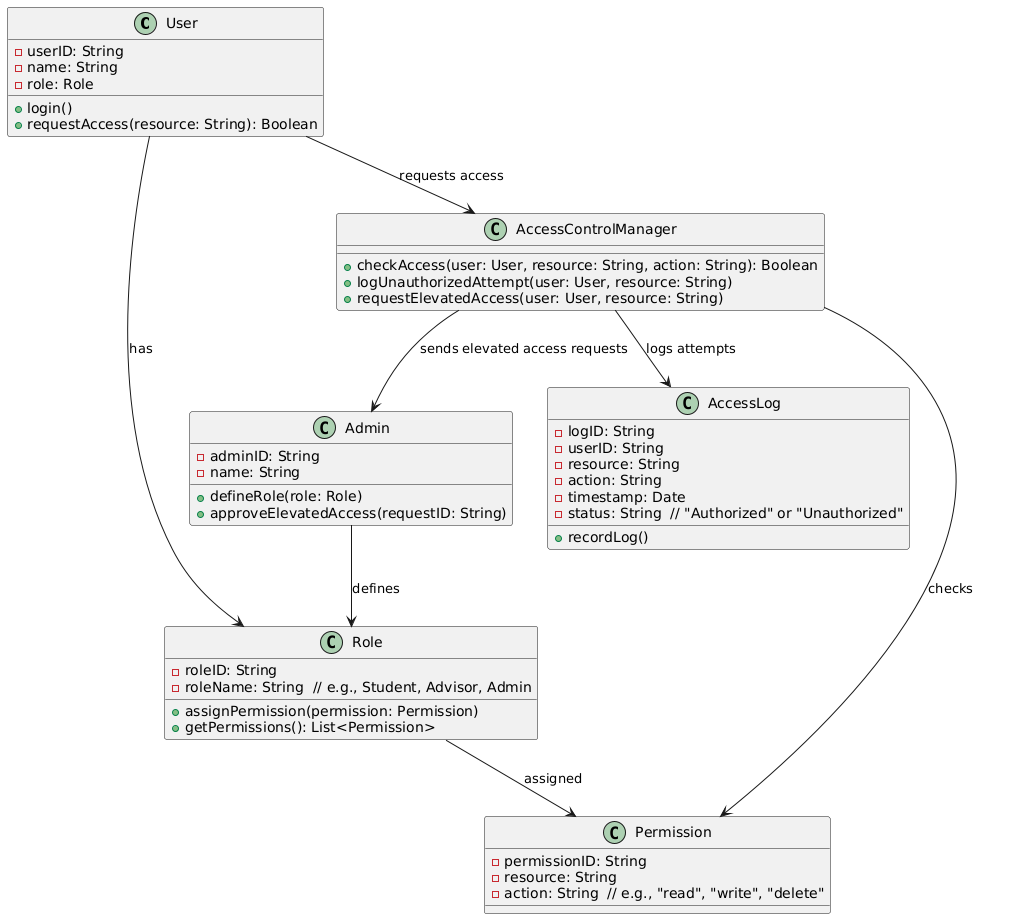

The diagram above was rendered by PlantUML. Its source (embedded in the PNG):
@startuml
class User {
  - userID: String
  - name: String
  - role: Role
  + login()
  + requestAccess(resource: String): Boolean
}

class Role {
  - roleID: String
  - roleName: String  // e.g., Student, Advisor, Admin
  + assignPermission(permission: Permission)
  + getPermissions(): List<Permission>
}

class Permission {
  - permissionID: String
  - resource: String
  - action: String  // e.g., "read", "write", "delete"
}

class AccessControlManager {
  + checkAccess(user: User, resource: String, action: String): Boolean
  + logUnauthorizedAttempt(user: User, resource: String)
  + requestElevatedAccess(user: User, resource: String)
}

class Admin {
  - adminID: String
  - name: String
  + defineRole(role: Role)
  + approveElevatedAccess(requestID: String)
}

class AccessLog {
  - logID: String
  - userID: String
  - resource: String
  - action: String
  - timestamp: Date
  - status: String  // "Authorized" or "Unauthorized"
  + recordLog()
}

User --> Role : has
Role --> Permission : assigned
User --> AccessControlManager : requests access
AccessControlManager --> Permission : checks
AccessControlManager --> AccessLog : logs attempts
Admin --> Role : defines
AccessControlManager --> Admin : sends elevated access requests
@enduml